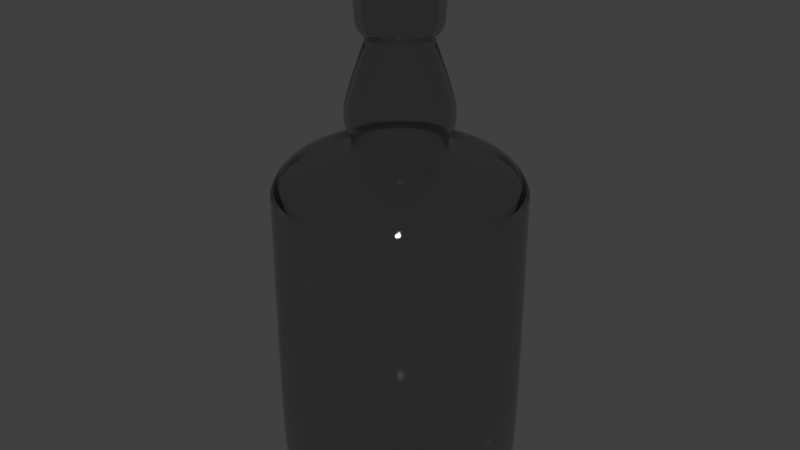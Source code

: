 # Source: Tequila_btl.blend  (saved by Blender 2.79.0; exported with 4.5.12 LTS)
import bpy
from mathutils import Matrix  # noqa: F401  (used for matrix-valued properties, if any)

bpy.ops.wm.read_factory_settings(use_empty=True)
scene = bpy.context.scene
scene.name = 'Scene'

# ---- collections
col_collection_1 = bpy.data.collections.new('Collection 1'); scene.collection.children.link(col_collection_1)

# ---- materials (node trees are filled in below, after node groups)
mat_glass___clear = bpy.data.materials.new('Glass - Clear')
mat_glass___clear.alpha_threshold = 0.0
mat_glass___clear.roughness = 0.5

# ---- material node trees
mat_glass___clear.use_nodes = True; mat_glass___clear.node_tree.nodes.clear()
_N = mat_glass___clear.node_tree.nodes; _L = mat_glass___clear.node_tree.links
n0 = _N.new('ShaderNodeOutputMaterial'); n0.name = 'Material Output'; n0.location = (300, 300)
n1 = _N.new('ShaderNodeBsdfGlass'); n1.name = 'Glass BSDF'; n1.location = (10, 300)
n1.distribution = 'BECKMANN'
n1.inputs[0].default_value = (0.8, 0.8, 0.8, 1.0)
n1.inputs[2].default_value = 1.45
_L.new(n1.outputs[0], n0.inputs[0])
n0.is_active_output = True

# ---- world
world_world = bpy.data.worlds.new('World'); scene.world = world_world
world_world.color = (0.05088, 0.05088, 0.05088)
world_world.use_sun_shadow = False
world_world.sun_shadow_jitter_overblur = 0.0
world_world.cycles.sampling_method = 'MANUAL'

# ---- meshes
me_plane_003 = bpy.data.meshes.new('Plane.003')
me_plane_003.from_pydata([(-0.09493, 0.02544, 0.01638), (-0.0863, 0.02312, 0.01092), (-0.05034, 0.01349, -5.96e-08), (-0.0978, 0.02621, 0.02581), (-0.0978, 0.02621, 0.2595), (-0.09381, 0.02514, 0.2688), (-0.08382, 0.02246, 0.2795), (-0.06418, 0.0172, 0.2871), (-0.0432, 0.01158, 0.2926), (-0.03621, 0.009703, 0.2968), (-0.03621, 0.009703, 0.3033), (-0.04187, 0.01122, 0.3143), (-0.04187, 0.01122, 0.3316), (-0.02556, 0.006848, 0.3781), (-0.02556, 0.006848, 0.3826), (-0.03021, 0.008095, 0.3862), (-0.03326, 0.008913, 0.3921), (-0.03326, 0.008913, 0.4421), (-0.03086, 0.008268, 0.4474), (-0.02636, 0.007063, 0.4524), (-0.01978, 0.005299, 0.4552), (-0.01709, 0.004578, 0.4515), (-0.01303, 0.003492, 0.4423), (-0.02411, 0.006461, 0.4423), (-0.02748, 0.007364, 0.4401), (-0.02748, 0.007364, 0.3921), (-0.02559, 0.006856, 0.3878), (-0.02213, 0.00593, 0.3851), (-0.02213, 0.00593, 0.378), (-0.03803, 0.01019, 0.3313), (-0.03803, 0.01019, 0.314), (-0.03292, 0.00882, 0.3034), (-0.03292, 0.00882, 0.2966), (-0.0423, 0.01133, 0.2908), (-0.06358, 0.01704, 0.2849), (-0.08281, 0.02219, 0.2774), (-0.09155, 0.02453, 0.2682), (-0.09545, 0.02558, 0.2594), (-0.09545, 0.02558, 0.02568), (-0.09297, 0.02491, 0.01734), (-0.08569, 0.02296, 0.01278), (-0.05008, 0.01342, 0.001873), (-0.003709, 0.0009939, 0.001873), (-0.08511, 0.04914, 0.01638), (-0.07737, 0.04467, 0.01092), (-0.04513, 0.02606, -1.192e-07), (-0.08769, 0.05063, 0.02581), (-0.08769, 0.05063, 0.2595), (-0.08411, 0.04856, 0.2688), (-0.07515, 0.04339, 0.2795), (-0.05754, 0.03322, 0.2871), (-0.03873, 0.02236, 0.2926), (-0.03247, 0.01874, 0.2968), (-0.03247, 0.01874, 0.3033), (-0.03754, 0.02167, 0.3143), (-0.03754, 0.02167, 0.3316), (-0.02291, 0.01323, 0.3781), (-0.02291, 0.01323, 0.3826), (-0.02709, 0.01564, 0.3862), (-0.02982, 0.01722, 0.3921), (-0.02982, 0.01722, 0.4421), (-0.02766, 0.01597, 0.4474), (-0.02363, 0.01364, 0.4524), (-0.01773, 0.01024, 0.4552), (-0.01532, 0.008845, 0.4515), (-0.01168, 0.006746, 0.4423), (-0.02162, 0.01248, 0.4423), (-0.02464, 0.01423, 0.4401), (-0.02464, 0.01423, 0.3921), (-0.02294, 0.01325, 0.3878), (-0.01984, 0.01146, 0.3851), (-0.01984, 0.01146, 0.378), (-0.03409, 0.01968, 0.3313), (-0.03409, 0.01968, 0.314), (-0.02951, 0.01704, 0.3034), (-0.02951, 0.01704, 0.2966), (-0.03793, 0.0219, 0.2908), (-0.057, 0.03291, 0.2849), (-0.07425, 0.04287, 0.2774), (-0.08208, 0.04739, 0.2682), (-0.08558, 0.04941, 0.2594), (-0.08558, 0.04941, 0.02568), (-0.08336, 0.04813, 0.01734), (-0.07683, 0.04436, 0.01278), (-0.0449, 0.02592, 0.001873), (-0.003326, 0.00192, 0.001873), (-0.06949, 0.06949, 0.01638), (-0.06317, 0.06317, 0.01092), (-0.03685, 0.03685, -1.788e-07), (-0.0716, 0.0716, 0.02581), (-0.0716, 0.0716, 0.2595), (-0.06867, 0.06867, 0.2688), (-0.06136, 0.06136, 0.2795), (-0.04698, 0.04698, 0.2871), (-0.03163, 0.03163, 0.2926), (-0.02651, 0.02651, 0.2968), (-0.02651, 0.02651, 0.3033), (-0.03065, 0.03065, 0.3143), (-0.03065, 0.03065, 0.3316), (-0.01871, 0.01871, 0.3781), (-0.01871, 0.01871, 0.3826), (-0.02212, 0.02212, 0.3862), (-0.02435, 0.02435, 0.3921), (-0.02435, 0.02435, 0.4421), (-0.02259, 0.02259, 0.4474), (-0.0193, 0.0193, 0.4524), (-0.01448, 0.01448, 0.4552), (-0.01251, 0.01251, 0.4515), (-0.009541, 0.009541, 0.4423), (-0.01765, 0.01765, 0.4423), (-0.02012, 0.02012, 0.4401), (-0.02012, 0.02012, 0.3921), (-0.01873, 0.01873, 0.3878), (-0.0162, 0.0162, 0.3851), (-0.0162, 0.0162, 0.378), (-0.02784, 0.02784, 0.3313), (-0.02784, 0.02784, 0.314), (-0.0241, 0.0241, 0.3034), (-0.0241, 0.0241, 0.2966), (-0.03097, 0.03097, 0.2908), (-0.04654, 0.04654, 0.2849), (-0.06062, 0.06062, 0.2774), (-0.06702, 0.06702, 0.2682), (-0.06987, 0.06987, 0.2594), (-0.06987, 0.06987, 0.02568), (-0.06806, 0.06806, 0.01734), (-0.06273, 0.06273, 0.01278), (-0.03666, 0.03666, 0.001873), (-0.002715, 0.002715, 0.001873), (-0.04914, 0.08511, 0.01638), (-0.04467, 0.07737, 0.01092), (-0.02606, 0.04513, -2.384e-07), (-0.05063, 0.08769, 0.02581), (-0.05063, 0.08769, 0.2595), (-0.04856, 0.08411, 0.2688), (-0.04339, 0.07515, 0.2795), (-0.03322, 0.05754, 0.2871), (-0.02236, 0.03873, 0.2926), (-0.01874, 0.03247, 0.2968), (-0.01874, 0.03247, 0.3033), (-0.02167, 0.03754, 0.3143), (-0.02167, 0.03754, 0.3316), (-0.01323, 0.02291, 0.3781), (-0.01323, 0.02291, 0.3826), (-0.01564, 0.02709, 0.3862), (-0.01722, 0.02982, 0.3921), (-0.01722, 0.02982, 0.4421), (-0.01597, 0.02766, 0.4474), (-0.01364, 0.02363, 0.4524), (-0.01024, 0.01773, 0.4552), (-0.008845, 0.01532, 0.4515), (-0.006746, 0.01168, 0.4423), (-0.01248, 0.02162, 0.4423), (-0.01423, 0.02464, 0.4401), (-0.01423, 0.02464, 0.3921), (-0.01325, 0.02294, 0.3878), (-0.01146, 0.01984, 0.3851), (-0.01146, 0.01984, 0.378), (-0.01968, 0.03409, 0.3313), (-0.01968, 0.03409, 0.314), (-0.01704, 0.02951, 0.3034), (-0.01704, 0.02951, 0.2966), (-0.0219, 0.03793, 0.2908), (-0.03291, 0.057, 0.2849), (-0.04287, 0.07425, 0.2774), (-0.04739, 0.08208, 0.2682), (-0.04941, 0.08558, 0.2594), (-0.04941, 0.08558, 0.02568), (-0.04813, 0.08336, 0.01734), (-0.04436, 0.07683, 0.01278), (-0.02592, 0.0449, 0.001873), (-0.00192, 0.003326, 0.001873), (-0.02544, 0.09493, 0.01638), (-0.02312, 0.0863, 0.01092), (-0.01349, 0.05034, -2.98e-07), (-0.02621, 0.0978, 0.02581), (-0.02621, 0.0978, 0.2595), (-0.02514, 0.09381, 0.2688), (-0.02246, 0.08382, 0.2795), (-0.0172, 0.06418, 0.2871), (-0.01158, 0.0432, 0.2926), (-0.009703, 0.03621, 0.2968), (-0.009703, 0.03621, 0.3033), (-0.01122, 0.04187, 0.3143), (-0.01122, 0.04187, 0.3316), (-0.006848, 0.02556, 0.3781), (-0.006848, 0.02556, 0.3826), (-0.008096, 0.03021, 0.3862), (-0.008913, 0.03326, 0.3921), (-0.008913, 0.03326, 0.4421), (-0.008268, 0.03086, 0.4474), (-0.007063, 0.02636, 0.4524), (-0.005299, 0.01978, 0.4552), (-0.004578, 0.01709, 0.4515), (-0.003492, 0.01303, 0.4423), (-0.006461, 0.02411, 0.4423), (-0.007364, 0.02748, 0.4401), (-0.007364, 0.02748, 0.3921), (-0.006856, 0.02559, 0.3878), (-0.00593, 0.02213, 0.3851), (-0.00593, 0.02213, 0.378), (-0.01019, 0.03803, 0.3313), (-0.01019, 0.03803, 0.314), (-0.00882, 0.03292, 0.3034), (-0.00882, 0.03292, 0.2966), (-0.01133, 0.0423, 0.2908), (-0.01704, 0.06358, 0.2849), (-0.02219, 0.08281, 0.2774), (-0.02453, 0.09155, 0.2682), (-0.02558, 0.09545, 0.2594), (-0.02558, 0.09545, 0.02568), (-0.02491, 0.09297, 0.01734), (-0.02296, 0.08569, 0.01278), (-0.01342, 0.05008, 0.001873), (-0.0009939, 0.003709, 0.001873), (3.725e-09, 0.09828, 0.01638), (-3.725e-09, 0.08934, 0.01092), (0.0, 0.05212, -3.576e-07), (0.0, 0.1013, 0.02581), (0.0, 0.1013, 0.2595), (-7.451e-09, 0.09712, 0.2688), (-7.451e-09, 0.08678, 0.2795), (-5.588e-09, 0.06644, 0.2871), (-8.382e-09, 0.04473, 0.2926), (-7.451e-09, 0.03749, 0.2968), (-7.451e-09, 0.03749, 0.3033), (-9.313e-09, 0.04335, 0.3143), (-9.313e-09, 0.04335, 0.3316), (-1.583e-08, 0.02646, 0.3781), (-1.583e-08, 0.02646, 0.3826), (-1.583e-08, 0.03128, 0.3862), (-1.304e-08, 0.03444, 0.3921), (-1.304e-08, 0.03444, 0.4421), (-1.863e-08, 0.03194, 0.4474), (-1.956e-08, 0.02729, 0.4524), (-1.723e-08, 0.02047, 0.4552), (-2.479e-08, 0.01769, 0.4515), (-1.909e-08, 0.01349, 0.4423), (-1.723e-08, 0.02496, 0.4423), (-2.095e-08, 0.02845, 0.4401), (-2.095e-08, 0.02845, 0.3921), (-1.63e-08, 0.02649, 0.3878), (-1.63e-08, 0.02291, 0.3851), (-1.63e-08, 0.02291, 0.378), (-9.313e-09, 0.03937, 0.3313), (-9.313e-09, 0.03937, 0.314), (-1.118e-08, 0.03408, 0.3034), (-1.118e-08, 0.03408, 0.2966), (-7.451e-09, 0.04379, 0.2908), (-7.451e-09, 0.06582, 0.2849), (-5.588e-09, 0.08573, 0.2774), (-9.313e-09, 0.09478, 0.2682), (-1.118e-08, 0.09882, 0.2594), (-1.118e-08, 0.09882, 0.02568), (-7.451e-09, 0.09625, 0.01734), (1.863e-09, 0.08872, 0.01278), (-1.863e-09, 0.05184, 0.001873), (-2.387e-09, 0.00384, 0.001873), (0.02544, 0.09493, 0.01638), (0.02312, 0.0863, 0.01092), (0.01349, 0.05034, -4.172e-07), (0.02621, 0.0978, 0.02581), (0.02621, 0.0978, 0.2595), (0.02514, 0.09381, 0.2688), (0.02246, 0.08382, 0.2795), (0.0172, 0.06418, 0.2871), (0.01158, 0.0432, 0.2926), (0.009703, 0.03621, 0.2968), (0.009703, 0.03621, 0.3033), (0.01122, 0.04187, 0.3143), (0.01122, 0.04187, 0.3316), (0.006848, 0.02556, 0.3781), (0.006848, 0.02556, 0.3826), (0.008095, 0.03021, 0.3862), (0.008913, 0.03326, 0.3921), (0.008913, 0.03326, 0.4421), (0.008268, 0.03086, 0.4474), (0.007063, 0.02636, 0.4524), (0.005299, 0.01978, 0.4552), (0.004578, 0.01709, 0.4515), (0.003492, 0.01303, 0.4423), (0.006461, 0.02411, 0.4423), (0.007364, 0.02748, 0.4401), (0.007364, 0.02748, 0.3921), (0.006856, 0.02559, 0.3878), (0.00593, 0.02213, 0.3851), (0.00593, 0.02213, 0.378), (0.01019, 0.03803, 0.3313), (0.01019, 0.03803, 0.314), (0.00882, 0.03292, 0.3034), (0.00882, 0.03292, 0.2966), (0.01133, 0.0423, 0.2908), (0.01704, 0.06358, 0.2849), (0.02219, 0.08281, 0.2774), (0.02453, 0.09155, 0.2682), (0.02558, 0.09545, 0.2594), (0.02558, 0.09545, 0.02568), (0.02491, 0.09297, 0.01734), (0.02296, 0.08569, 0.01278), (0.01342, 0.05008, 0.001873), (0.0009939, 0.003709, 0.001873), (0.04914, 0.08511, 0.01638), (0.04467, 0.07737, 0.01092), (0.02606, 0.04513, -4.768e-07), (0.05063, 0.08769, 0.02581), (0.05063, 0.08769, 0.2595), (0.04856, 0.08411, 0.2688), (0.04339, 0.07515, 0.2795), (0.03322, 0.05754, 0.2871), (0.02236, 0.03873, 0.2926), (0.01874, 0.03247, 0.2968), (0.01874, 0.03247, 0.3033), (0.02167, 0.03754, 0.3143), (0.02167, 0.03754, 0.3316), (0.01323, 0.02291, 0.3781), (0.01323, 0.02291, 0.3826), (0.01564, 0.02709, 0.3862), (0.01722, 0.02982, 0.3921), (0.01722, 0.02982, 0.4421), (0.01597, 0.02766, 0.4474), (0.01364, 0.02363, 0.4524), (0.01024, 0.01773, 0.4552), (0.008845, 0.01532, 0.4515), (0.006746, 0.01168, 0.4423), (0.01248, 0.02162, 0.4423), (0.01423, 0.02464, 0.4401), (0.01423, 0.02464, 0.3921), (0.01325, 0.02294, 0.3878), (0.01146, 0.01984, 0.3851), (0.01146, 0.01984, 0.378), (0.01968, 0.03409, 0.3313), (0.01968, 0.03409, 0.314), (0.01704, 0.02951, 0.3034), (0.01704, 0.02951, 0.2966), (0.0219, 0.03793, 0.2908), (0.03291, 0.057, 0.2849), (0.04287, 0.07425, 0.2774), (0.04739, 0.08208, 0.2682), (0.04941, 0.08558, 0.2594), (0.04941, 0.08558, 0.02568), (0.04813, 0.08336, 0.01734), (0.04436, 0.07683, 0.01278), (0.02592, 0.0449, 0.001873), (0.00192, 0.003326, 0.001873), (0.06949, 0.06949, 0.01638), (0.06317, 0.06317, 0.01092), (0.03685, 0.03685, -5.364e-07), (0.0716, 0.0716, 0.02581), (0.0716, 0.0716, 0.2595), (0.06867, 0.06867, 0.2688), (0.06136, 0.06136, 0.2795), (0.04698, 0.04698, 0.2871), (0.03163, 0.03163, 0.2926), (0.02651, 0.02651, 0.2968), (0.02651, 0.02651, 0.3033), (0.03065, 0.03065, 0.3143), (0.03065, 0.03065, 0.3316), (0.01871, 0.01871, 0.3781), (0.01871, 0.01871, 0.3826), (0.02212, 0.02212, 0.3862), (0.02435, 0.02435, 0.3921), (0.02435, 0.02435, 0.4421), (0.02259, 0.02259, 0.4474), (0.0193, 0.0193, 0.4524), (0.01448, 0.01448, 0.4552), (0.01251, 0.01251, 0.4515), (0.009541, 0.009541, 0.4423), (0.01765, 0.01765, 0.4423), (0.02012, 0.02012, 0.4401), (0.02012, 0.02012, 0.3921), (0.01873, 0.01873, 0.3878), (0.0162, 0.0162, 0.3851), (0.0162, 0.0162, 0.378), (0.02784, 0.02784, 0.3313), (0.02784, 0.02784, 0.314), (0.0241, 0.0241, 0.3034), (0.0241, 0.0241, 0.2966), (0.03097, 0.03097, 0.2908), (0.04654, 0.04654, 0.2849), (0.06062, 0.06062, 0.2773), (0.06702, 0.06702, 0.2682), (0.06987, 0.06987, 0.2594), (0.06987, 0.06987, 0.02568), (0.06806, 0.06806, 0.01734), (0.06273, 0.06273, 0.01278), (0.03666, 0.03666, 0.001873), (0.002715, 0.002715, 0.001873), (0.08511, 0.04914, 0.01638), (0.07737, 0.04467, 0.01092), (0.04513, 0.02606, -5.96e-07), (0.08769, 0.05063, 0.02581), (0.08769, 0.05063, 0.2595), (0.08411, 0.04856, 0.2688), (0.07515, 0.04339, 0.2795), (0.05754, 0.03322, 0.2871), (0.03873, 0.02236, 0.2926), (0.03247, 0.01874, 0.2968), (0.03247, 0.01874, 0.3033), (0.03754, 0.02167, 0.3143), (0.03754, 0.02167, 0.3316), (0.02291, 0.01323, 0.3781), (0.02291, 0.01323, 0.3826), (0.02709, 0.01564, 0.3862), (0.02982, 0.01722, 0.3921), (0.02982, 0.01722, 0.4421), (0.02766, 0.01597, 0.4474), (0.02363, 0.01364, 0.4524), (0.01773, 0.01024, 0.4552), (0.01532, 0.008845, 0.4515), (0.01168, 0.006746, 0.4423), (0.02162, 0.01248, 0.4423), (0.02464, 0.01423, 0.4401), (0.02464, 0.01423, 0.3921), (0.02294, 0.01325, 0.3878), (0.01984, 0.01146, 0.3851), (0.01984, 0.01146, 0.378), (0.03409, 0.01968, 0.3313), (0.03409, 0.01968, 0.314), (0.02951, 0.01704, 0.3034), (0.02951, 0.01704, 0.2966), (0.03793, 0.0219, 0.2908), (0.057, 0.03291, 0.2849), (0.07425, 0.04287, 0.2773), (0.08208, 0.04739, 0.2682), (0.08558, 0.04941, 0.2594), (0.08558, 0.04941, 0.02568), (0.08336, 0.04813, 0.01734), (0.07683, 0.04436, 0.01277), (0.0449, 0.02592, 0.001873), (0.003326, 0.00192, 0.001873), (0.09493, 0.02544, 0.01638), (0.0863, 0.02312, 0.01092), (0.05034, 0.01349, -6.557e-07), (0.0978, 0.02621, 0.02581), (0.0978, 0.02621, 0.2595), (0.09381, 0.02514, 0.2688), (0.08382, 0.02246, 0.2795), (0.06418, 0.0172, 0.2871), (0.0432, 0.01158, 0.2926), (0.03621, 0.009703, 0.2968), (0.03621, 0.009703, 0.3033), (0.04187, 0.01122, 0.3143), (0.04187, 0.01122, 0.3316), (0.02556, 0.006848, 0.3781), (0.02556, 0.006848, 0.3826), (0.03021, 0.008096, 0.3862), (0.03326, 0.008913, 0.3921), (0.03326, 0.008913, 0.4421), (0.03086, 0.008268, 0.4474), (0.02636, 0.007063, 0.4524), (0.01978, 0.005299, 0.4552), (0.01709, 0.004578, 0.4515), (0.01303, 0.003492, 0.4423), (0.02411, 0.006461, 0.4423), (0.02748, 0.007364, 0.4401), (0.02748, 0.007364, 0.3921), (0.02559, 0.006856, 0.3878), (0.02213, 0.00593, 0.3851), (0.02213, 0.00593, 0.378), (0.03803, 0.01019, 0.3313), (0.03803, 0.01019, 0.314), (0.03292, 0.00882, 0.3034), (0.03292, 0.00882, 0.2966), (0.0423, 0.01133, 0.2908), (0.06358, 0.01704, 0.2849), (0.08281, 0.02219, 0.2773), (0.09155, 0.02453, 0.2682), (0.09545, 0.02558, 0.2594), (0.09545, 0.02558, 0.02568), (0.09297, 0.02491, 0.01734), (0.08569, 0.02296, 0.01277), (0.05008, 0.01342, 0.001873), (0.003709, 0.0009939, 0.001873), (0.09828, -9.313e-09, 0.01638), (0.08934, 0.0, 0.01092), (0.05212, 2.794e-09, -7.153e-07), (0.1013, 5.588e-09, 0.02581), (0.1013, 5.588e-09, 0.2595), (0.09712, 7.451e-09, 0.2688), (0.08678, 3.725e-09, 0.2795), (0.06644, 3.725e-09, 0.2871), (0.04473, 8.382e-09, 0.2926), (0.03749, 4.657e-09, 0.2968), (0.03749, 4.657e-09, 0.3033), (0.04335, 7.451e-09, 0.3143), (0.04335, 7.451e-09, 0.3316), (0.02646, 1.583e-08, 0.3781), (0.02646, 1.583e-08, 0.3826), (0.03128, 1.49e-08, 0.3862), (0.03444, 1.024e-08, 0.3921), (0.03444, 1.024e-08, 0.4421), (0.03194, 1.863e-08, 0.4474), (0.02729, 2.142e-08, 0.4524), (0.02047, 1.63e-08, 0.4552), (0.01769, 2.436e-08, 0.4515), (0.01349, 1.886e-08, 0.4423), (0.02496, 1.537e-08, 0.4423), (0.02845, 2.002e-08, 0.4401), (0.02845, 2.002e-08, 0.3921), (0.02649, 1.35e-08, 0.3878), (0.02291, 1.444e-08, 0.3851), (0.02291, 1.444e-08, 0.378), (0.03937, 8.382e-09, 0.3313), (0.03937, 8.382e-09, 0.314), (0.03408, 1.024e-08, 0.3034), (0.03408, 1.024e-08, 0.2966), (0.04379, 7.451e-09, 0.2908), (0.06582, 3.725e-09, 0.2849), (0.08573, 5.588e-09, 0.2773), (0.09478, 9.313e-09, 0.2682), (0.09882, 1.304e-08, 0.2594), (0.09882, 1.304e-08, 0.02568), (0.09625, 3.725e-09, 0.01734), (0.08872, 1.863e-09, 0.01277), (0.05184, -9.313e-10, 0.001873), (0.00384, 2.387e-09, 0.001873), (0.09493, -0.02544, 0.01638), (0.0863, -0.02312, 0.01092), (0.05034, -0.01349, -7.749e-07), (0.0978, -0.02621, 0.02581), (0.0978, -0.02621, 0.2595), (0.09381, -0.02514, 0.2688), (0.08382, -0.02246, 0.2795), (0.06418, -0.0172, 0.2871), (0.0432, -0.01158, 0.2926), (0.03621, -0.009703, 0.2968), (0.03621, -0.009703, 0.3033), (0.04187, -0.01122, 0.3143), (0.04187, -0.01122, 0.3316), (0.02556, -0.006848, 0.3781), (0.02556, -0.006848, 0.3826), (0.03021, -0.008095, 0.3862), (0.03326, -0.008913, 0.3921), (0.03326, -0.008913, 0.4421), (0.03086, -0.008268, 0.4474), (0.02636, -0.007063, 0.4524), (0.01978, -0.005299, 0.4552), (0.01709, -0.004578, 0.4515), (0.01303, -0.003492, 0.4423), (0.02411, -0.006461, 0.4423), (0.02748, -0.007364, 0.4401), (0.02748, -0.007364, 0.3921), (0.02559, -0.006856, 0.3878), (0.02213, -0.00593, 0.3851), (0.02213, -0.00593, 0.378), (0.03803, -0.01019, 0.3313), (0.03803, -0.01019, 0.314), (0.03292, -0.00882, 0.3034), (0.03292, -0.00882, 0.2966), (0.0423, -0.01133, 0.2908), (0.06358, -0.01704, 0.2849), (0.08281, -0.02219, 0.2773), (0.09155, -0.02453, 0.2682), (0.09545, -0.02558, 0.2594), (0.09545, -0.02558, 0.02568), (0.09297, -0.02491, 0.01734), (0.08569, -0.02296, 0.01277), (0.05008, -0.01342, 0.001873), (0.003709, -0.0009939, 0.001873), (0.08511, -0.04914, 0.01638), (0.07737, -0.04467, 0.01092), (0.04513, -0.02606, -8.345e-07), (0.08769, -0.05063, 0.02581), (0.08769, -0.05063, 0.2595), (0.08411, -0.04856, 0.2688), (0.07515, -0.04339, 0.2795), (0.05754, -0.03322, 0.2871), (0.03873, -0.02236, 0.2926), (0.03247, -0.01874, 0.2968), (0.03247, -0.01874, 0.3033), (0.03754, -0.02167, 0.3143), (0.03754, -0.02167, 0.3316), (0.02291, -0.01323, 0.3781), (0.02291, -0.01323, 0.3826), (0.02709, -0.01564, 0.3862), (0.02982, -0.01722, 0.3921), (0.02982, -0.01722, 0.4421), (0.02766, -0.01597, 0.4474), (0.02363, -0.01364, 0.4524), (0.01773, -0.01024, 0.4552), (0.01532, -0.008845, 0.4515), (0.01168, -0.006746, 0.4423), (0.02162, -0.01248, 0.4423), (0.02464, -0.01423, 0.4401), (0.02464, -0.01423, 0.3921), (0.02294, -0.01325, 0.3878), (0.01984, -0.01146, 0.3851), (0.01984, -0.01146, 0.378), (0.03409, -0.01968, 0.3313), (0.03409, -0.01968, 0.314), (0.02951, -0.01704, 0.3034), (0.02951, -0.01704, 0.2966), (0.03793, -0.0219, 0.2908), (0.057, -0.03291, 0.2849), (0.07425, -0.04287, 0.2773), (0.08208, -0.04739, 0.2682), (0.08558, -0.04941, 0.2594), (0.08558, -0.04941, 0.02568), (0.08336, -0.04813, 0.01734), (0.07683, -0.04436, 0.01277), (0.0449, -0.02592, 0.001873), (0.003326, -0.00192, 0.001873), (0.06949, -0.06949, 0.01638), (0.06317, -0.06317, 0.01092), (0.03685, -0.03685, -8.941e-07), (0.0716, -0.0716, 0.02581), (0.0716, -0.0716, 0.2595), (0.06867, -0.06867, 0.2688), (0.06136, -0.06136, 0.2795), (0.04698, -0.04698, 0.2871), (0.03163, -0.03163, 0.2926), (0.02651, -0.02651, 0.2968), (0.02651, -0.02651, 0.3033), (0.03065, -0.03065, 0.3143), (0.03065, -0.03065, 0.3316), (0.01871, -0.01871, 0.3781), (0.01871, -0.01871, 0.3826), (0.02212, -0.02212, 0.3862), (0.02435, -0.02435, 0.3921), (0.02435, -0.02435, 0.4421), (0.02259, -0.02259, 0.4474), (0.0193, -0.0193, 0.4524), (0.01448, -0.01448, 0.4552), (0.01251, -0.01251, 0.4515), (0.009541, -0.009541, 0.4423), (0.01765, -0.01765, 0.4423), (0.02012, -0.02012, 0.4401), (0.02012, -0.02012, 0.3921), (0.01873, -0.01873, 0.3878), (0.0162, -0.0162, 0.3851), (0.0162, -0.0162, 0.378), (0.02784, -0.02784, 0.3313), (0.02784, -0.02784, 0.314), (0.0241, -0.0241, 0.3034), (0.0241, -0.0241, 0.2966), (0.03097, -0.03097, 0.2908), (0.04654, -0.04654, 0.2849), (0.06062, -0.06062, 0.2773), (0.06702, -0.06702, 0.2682), (0.06987, -0.06987, 0.2594), (0.06987, -0.06987, 0.02568), (0.06806, -0.06806, 0.01734), (0.06273, -0.06273, 0.01277), (0.03666, -0.03666, 0.001873), (0.002715, -0.002715, 0.001873), (0.04914, -0.08511, 0.01638), (0.04467, -0.07737, 0.01092), (0.02606, -0.04513, -9.537e-07), (0.05063, -0.08769, 0.02581), (0.05063, -0.08769, 0.2595), (0.04856, -0.08411, 0.2688), (0.04339, -0.07515, 0.2795), (0.03322, -0.05754, 0.2871), (0.02236, -0.03873, 0.2926), (0.01874, -0.03247, 0.2968), (0.01874, -0.03247, 0.3033), (0.02167, -0.03754, 0.3143), (0.02167, -0.03754, 0.3316), (0.01323, -0.02291, 0.3781), (0.01323, -0.02291, 0.3826), (0.01564, -0.02709, 0.3862), (0.01722, -0.02982, 0.3921), (0.01722, -0.02982, 0.4421), (0.01597, -0.02766, 0.4474), (0.01364, -0.02363, 0.4524), (0.01024, -0.01773, 0.4552), (0.008845, -0.01532, 0.4515), (0.006746, -0.01168, 0.4423), (0.01248, -0.02162, 0.4423), (0.01423, -0.02464, 0.4401), (0.01423, -0.02464, 0.3921), (0.01325, -0.02294, 0.3878), (0.01146, -0.01984, 0.3851), (0.01146, -0.01984, 0.378), (0.01968, -0.03409, 0.3313), (0.01968, -0.03409, 0.314), (0.01704, -0.02951, 0.3034), (0.01704, -0.02951, 0.2966), (0.0219, -0.03793, 0.2908), (0.03291, -0.057, 0.2849), (0.04287, -0.07425, 0.2773), (0.04739, -0.08208, 0.2682), (0.04941, -0.08558, 0.2594), (0.04941, -0.08558, 0.02568), (0.04813, -0.08336, 0.01734), (0.04436, -0.07683, 0.01277), (0.02592, -0.0449, 0.001872), (0.00192, -0.003326, 0.001872), (0.02544, -0.09493, 0.01638), (0.02312, -0.0863, 0.01092), (0.01349, -0.05034, -1.013e-06), (0.02621, -0.0978, 0.02581), (0.02621, -0.0978, 0.2595), (0.02514, -0.09381, 0.2688), (0.02246, -0.08382, 0.2795), (0.0172, -0.06418, 0.2871), (0.01158, -0.0432, 0.2926), (0.009703, -0.03621, 0.2968), (0.009703, -0.03621, 0.3033), (0.01122, -0.04187, 0.3143), (0.01122, -0.04187, 0.3316), (0.006848, -0.02556, 0.3781), (0.006848, -0.02556, 0.3826), (0.008096, -0.03021, 0.3862), (0.008913, -0.03326, 0.3921), (0.008913, -0.03326, 0.4421), (0.008268, -0.03086, 0.4474), (0.007063, -0.02636, 0.4524), (0.005299, -0.01978, 0.4552), (0.004578, -0.01709, 0.4515), (0.003492, -0.01303, 0.4423), (0.006461, -0.02411, 0.4423), (0.007364, -0.02748, 0.4401), (0.007364, -0.02748, 0.3921), (0.006856, -0.02559, 0.3878), (0.00593, -0.02213, 0.3851), (0.00593, -0.02213, 0.378), (0.01019, -0.03803, 0.3313), (0.01019, -0.03803, 0.314), (0.00882, -0.03292, 0.3034), (0.00882, -0.03292, 0.2966), (0.01133, -0.0423, 0.2908), (0.01704, -0.06358, 0.2849), (0.02219, -0.08281, 0.2773), (0.02453, -0.09155, 0.2682), (0.02558, -0.09545, 0.2594), (0.02558, -0.09545, 0.02568), (0.02491, -0.09297, 0.01734), (0.02296, -0.08569, 0.01277), (0.01342, -0.05008, 0.001872), (0.0009939, -0.003709, 0.001872), (-1.676e-08, -0.09828, 0.01638), (0.0, -0.08934, 0.01092), (3.725e-09, -0.05212, -1.073e-06), (5.588e-09, -0.1013, 0.02581), (5.588e-09, -0.1013, 0.2595), (7.451e-09, -0.09712, 0.2688), (3.725e-09, -0.08678, 0.2795), (3.725e-09, -0.06644, 0.2871), (4.657e-09, -0.04473, 0.2926), (4.657e-09, -0.03749, 0.2968), (4.657e-09, -0.03749, 0.3033), (3.725e-09, -0.04335, 0.3143), (3.725e-09, -0.04335, 0.3316), (1.583e-08, -0.02646, 0.3781), (1.583e-08, -0.02646, 0.3826), (1.211e-08, -0.03128, 0.3862), (7.451e-09, -0.03444, 0.3921), (7.451e-09, -0.03444, 0.4421), (1.863e-08, -0.03194, 0.4474), (2.142e-08, -0.02729, 0.4524), (1.63e-08, -0.02047, 0.4552), (2.405e-08, -0.01769, 0.4515), (1.816e-08, -0.01349, 0.4423), (1.49e-08, -0.02496, 0.4423), (1.816e-08, -0.02845, 0.4401), (1.816e-08, -0.02845, 0.3921), (1.211e-08, -0.02649, 0.3878), (1.164e-08, -0.02291, 0.3851), (1.164e-08, -0.02291, 0.378), (7.451e-09, -0.03937, 0.3313), (7.451e-09, -0.03937, 0.314), (1.304e-08, -0.03408, 0.3034), (1.304e-08, -0.03408, 0.2966), (7.451e-09, -0.04379, 0.2908), (-1.863e-09, -0.06582, 0.2849), (5.588e-09, -0.08573, 0.2773), (9.313e-09, -0.09478, 0.2682), (9.313e-09, -0.09882, 0.2594), (9.313e-09, -0.09882, 0.02568), (3.725e-09, -0.09625, 0.01734), (0.0, -0.08872, 0.01277), (-9.313e-10, -0.05184, 0.001872), (2.387e-09, -0.00384, 0.001872), (-0.02544, -0.09493, 0.01638), (-0.02312, -0.0863, 0.01092), (-0.01349, -0.05034, -1.132e-06), (-0.02621, -0.0978, 0.02581), (-0.02621, -0.0978, 0.2595), (-0.02514, -0.09381, 0.2688), (-0.02246, -0.08382, 0.2795), (-0.0172, -0.06418, 0.2871), (-0.01158, -0.0432, 0.2926), (-0.009703, -0.03621, 0.2968), (-0.009703, -0.03621, 0.3033), (-0.01122, -0.04187, 0.3143), (-0.01122, -0.04187, 0.3316), (-0.006848, -0.02556, 0.3781), (-0.006848, -0.02556, 0.3826), (-0.008095, -0.03021, 0.3862), (-0.008913, -0.03326, 0.3921), (-0.008913, -0.03326, 0.4421), (-0.008268, -0.03086, 0.4474), (-0.007063, -0.02636, 0.4524), (-0.005299, -0.01978, 0.4552), (-0.004578, -0.01709, 0.4515), (-0.003492, -0.01303, 0.4423), (-0.006461, -0.02411, 0.4423), (-0.007364, -0.02748, 0.4401), (-0.007364, -0.02748, 0.3921), (-0.006856, -0.02559, 0.3878), (-0.00593, -0.02213, 0.3851), (-0.00593, -0.02213, 0.378), (-0.01019, -0.03803, 0.3313), (-0.01019, -0.03803, 0.314), (-0.00882, -0.03292, 0.3034), (-0.00882, -0.03292, 0.2966), (-0.01133, -0.0423, 0.2908), (-0.01704, -0.06358, 0.2849), (-0.02219, -0.08281, 0.2773), (-0.02453, -0.09155, 0.2682), (-0.02558, -0.09545, 0.2594), (-0.02558, -0.09545, 0.02568), (-0.02491, -0.09297, 0.01734), (-0.02296, -0.08569, 0.01277), (-0.01342, -0.05008, 0.001872), (-0.0009939, -0.003709, 0.001872), (-0.04914, -0.08511, 0.01638), (-0.04467, -0.07737, 0.01092), (-0.02606, -0.04513, -1.192e-06), (-0.05063, -0.08769, 0.02581), (-0.05063, -0.08769, 0.2595), (-0.04856, -0.08411, 0.2688), (-0.04339, -0.07515, 0.2795), (-0.03322, -0.05754, 0.2871), (-0.02236, -0.03873, 0.2926), (-0.01874, -0.03247, 0.2968), (-0.01874, -0.03247, 0.3033), (-0.02167, -0.03754, 0.3143), (-0.02167, -0.03754, 0.3316), (-0.01323, -0.02291, 0.3781), (-0.01323, -0.02291, 0.3826), (-0.01564, -0.02709, 0.3862), (-0.01722, -0.02982, 0.3921), (-0.01722, -0.02982, 0.4421), (-0.01597, -0.02766, 0.4474), (-0.01364, -0.02363, 0.4524), (-0.01024, -0.01773, 0.4552), (-0.008845, -0.01532, 0.4515), (-0.006746, -0.01168, 0.4423), (-0.01248, -0.02162, 0.4423), (-0.01423, -0.02464, 0.4401), (-0.01423, -0.02464, 0.3921), (-0.01325, -0.02294, 0.3878), (-0.01146, -0.01984, 0.3851), (-0.01146, -0.01984, 0.378), (-0.01968, -0.03409, 0.3313), (-0.01968, -0.03409, 0.314), (-0.01704, -0.02951, 0.3034), (-0.01704, -0.02951, 0.2966), (-0.0219, -0.03793, 0.2908), (-0.03291, -0.057, 0.2849), (-0.04287, -0.07425, 0.2773), (-0.04739, -0.08208, 0.2682), (-0.04941, -0.08558, 0.2594), (-0.04941, -0.08558, 0.02568), (-0.04813, -0.08336, 0.01734), (-0.04436, -0.07683, 0.01277), (-0.02592, -0.0449, 0.001872), (-0.00192, -0.003326, 0.001872), (-0.06949, -0.06949, 0.01638), (-0.06317, -0.06317, 0.01092), (-0.03685, -0.03685, -1.252e-06), (-0.0716, -0.0716, 0.02581), (-0.0716, -0.0716, 0.2595), (-0.06867, -0.06867, 0.2688), (-0.06136, -0.06136, 0.2795), (-0.04698, -0.04698, 0.2871), (-0.03163, -0.03163, 0.2926), (-0.02651, -0.02651, 0.2968), (-0.02651, -0.02651, 0.3033), (-0.03065, -0.03065, 0.3143), (-0.03065, -0.03065, 0.3316), (-0.01871, -0.01871, 0.3781), (-0.01871, -0.01871, 0.3826), (-0.02212, -0.02212, 0.3862), (-0.02435, -0.02435, 0.3921), (-0.02435, -0.02435, 0.4421), (-0.02259, -0.02259, 0.4474), (-0.0193, -0.0193, 0.4524), (-0.01448, -0.01448, 0.4552), (-0.01251, -0.01251, 0.4515), (-0.009541, -0.009541, 0.4423), (-0.01765, -0.01765, 0.4423), (-0.02012, -0.02012, 0.4401), (-0.02012, -0.02012, 0.3921), (-0.01873, -0.01873, 0.3878), (-0.0162, -0.0162, 0.3851), (-0.0162, -0.0162, 0.378), (-0.02784, -0.02784, 0.3313), (-0.02784, -0.02784, 0.314), (-0.0241, -0.0241, 0.3034), (-0.0241, -0.0241, 0.2966), (-0.03097, -0.03097, 0.2908), (-0.04654, -0.04654, 0.2849), (-0.06062, -0.06062, 0.2773), (-0.06702, -0.06702, 0.2682), (-0.06987, -0.06987, 0.2594), (-0.06987, -0.06987, 0.02568), (-0.06806, -0.06806, 0.01734), (-0.06273, -0.06273, 0.01277), (-0.03666, -0.03666, 0.001872), (-0.002715, -0.002715, 0.001872), (-0.08511, -0.04914, 0.01638), (-0.07737, -0.04467, 0.01092), (-0.04513, -0.02606, -1.311e-06), (-0.08769, -0.05063, 0.02581), (-0.08769, -0.05063, 0.2595), (-0.08411, -0.04856, 0.2688), (-0.07515, -0.04339, 0.2795), (-0.05754, -0.03322, 0.2871), (-0.03873, -0.02236, 0.2926), (-0.03247, -0.01874, 0.2968), (-0.03247, -0.01874, 0.3033), (-0.03754, -0.02167, 0.3143), (-0.03754, -0.02167, 0.3316), (-0.02291, -0.01323, 0.3781), (-0.02291, -0.01323, 0.3826), (-0.02709, -0.01564, 0.3862), (-0.02982, -0.01722, 0.3921), (-0.02982, -0.01722, 0.4421), (-0.02766, -0.01597, 0.4474), (-0.02363, -0.01364, 0.4524), (-0.01773, -0.01024, 0.4552), (-0.01532, -0.008845, 0.4515), (-0.01168, -0.006746, 0.4423), (-0.02162, -0.01248, 0.4423), (-0.02464, -0.01423, 0.4401), (-0.02464, -0.01423, 0.3921), (-0.02294, -0.01325, 0.3878), (-0.01984, -0.01146, 0.3851), (-0.01984, -0.01146, 0.378), (-0.03409, -0.01968, 0.3313), (-0.03409, -0.01968, 0.314), (-0.02951, -0.01704, 0.3034), (-0.02951, -0.01704, 0.2966), (-0.03793, -0.0219, 0.2908), (-0.057, -0.03291, 0.2849), (-0.07425, -0.04287, 0.2773), (-0.08208, -0.04739, 0.2682), (-0.08558, -0.04941, 0.2594), (-0.08558, -0.04941, 0.02568), (-0.08336, -0.04813, 0.01734), (-0.07683, -0.04436, 0.01277), (-0.0449, -0.02592, 0.001872), (-0.003326, -0.00192, 0.001872), (-0.09493, -0.02544, 0.01638), (-0.0863, -0.02312, 0.01092), (-0.05034, -0.01349, -1.371e-06), (-0.0978, -0.02621, 0.02581), (-0.0978, -0.02621, 0.2595), (-0.09381, -0.02514, 0.2688), (-0.08382, -0.02246, 0.2795), (-0.06418, -0.0172, 0.2871), (-0.0432, -0.01158, 0.2926), (-0.03621, -0.009703, 0.2968), (-0.03621, -0.009703, 0.3033), (-0.04187, -0.01122, 0.3143), (-0.04187, -0.01122, 0.3316), (-0.02556, -0.006848, 0.3781), (-0.02556, -0.006848, 0.3826), (-0.03021, -0.008096, 0.3862), (-0.03326, -0.008913, 0.3921), (-0.03326, -0.008913, 0.4421), (-0.03086, -0.008268, 0.4474), (-0.02636, -0.007063, 0.4524), (-0.01978, -0.005299, 0.4552), (-0.01709, -0.004578, 0.4515), (-0.01303, -0.003492, 0.4423), (-0.02411, -0.006461, 0.4423), (-0.02748, -0.007364, 0.4401), (-0.02748, -0.007364, 0.3921), (-0.02559, -0.006856, 0.3878), (-0.02213, -0.00593, 0.3851), (-0.02213, -0.00593, 0.378), (-0.03803, -0.01019, 0.3313), (-0.03803, -0.01019, 0.314), (-0.03292, -0.00882, 0.3034), (-0.03292, -0.00882, 0.2966), (-0.0423, -0.01133, 0.2908), (-0.06358, -0.01704, 0.2849), (-0.08281, -0.02219, 0.2773), (-0.09155, -0.02453, 0.2682), (-0.09545, -0.02558, 0.2594), (-0.09545, -0.02558, 0.02568), (-0.09297, -0.02491, 0.01734), (-0.08569, -0.02296, 0.01277), (-0.05008, -0.01342, 0.001872), (-0.003709, -0.0009939, 0.001872), (0.0, 0.0, -1.431e-06), (-0.09828, 1.49e-08, 0.01638), (-0.08934, 3.725e-09, 0.01092), (-0.05212, -3.725e-09, -1.431e-06), (-0.1013, -9.313e-09, 0.02581), (-0.1013, -9.313e-09, 0.2595), (-0.09712, -7.451e-09, 0.2688), (-0.08678, 3.725e-09, 0.2795), (-0.06644, -3.725e-09, 0.2871), (-0.04473, -1.863e-09, 0.2926), (-0.03749, -4.657e-09, 0.2968), (-0.03749, -4.657e-09, 0.3033), (-0.04335, -3.725e-09, 0.3143), (-0.04335, -3.725e-09, 0.3316), (-0.02646, -1.583e-08, 0.3781), (-0.02646, -1.583e-08, 0.3826), (-0.03128, -1.304e-08, 0.3862), (-0.03444, -6.519e-09, 0.3921), (-0.03444, -6.519e-09, 0.4421), (-0.03194, -1.863e-08, 0.4474), (-0.02729, -2.142e-08, 0.4524), (-0.02047, -1.63e-08, 0.4552), (-0.01769, -2.417e-08, 0.4515), (-0.01349, -1.816e-08, 0.4423), (-0.02496, -1.304e-08, 0.4423), (-0.02845, -1.816e-08, 0.4401), (-0.02845, -1.816e-08, 0.3921), (-0.02649, -9.313e-09, 0.3878), (-0.02291, -8.382e-09, 0.3851), (-0.02291, -8.382e-09, 0.378), (-0.03937, -8.382e-09, 0.3313), (-0.03937, -8.382e-09, 0.314), (-0.03408, -1.211e-08, 0.3034), (-0.03408, -1.211e-08, 0.2966), (-0.04379, -7.451e-09, 0.2908), (-0.06582, 9.313e-09, 0.2849), (-0.08573, -5.588e-09, 0.2773), (-0.09478, -9.313e-09, 0.2682), (-0.09882, 0.0, 0.2594), (-0.09882, 0.0, 0.02568), (-0.09625, -3.725e-09, 0.01734), (-0.08872, 9.313e-09, 0.01277), (-0.05184, 9.313e-10, 0.001872), (-0.00384, -2.387e-09, 0.001872), (-0.0001536, -2.328e-10, 0.001873), (-0.0978, 0.02621, 0.2579), (-0.08769, 0.05063, 0.2579), (-0.0716, 0.0716, 0.2579), (-0.05063, 0.08769, 0.2579), (-0.02621, 0.0978, 0.2579), (0.0, 0.1013, 0.2579), (0.02621, 0.0978, 0.2579), (0.05063, 0.08769, 0.2579), (0.0716, 0.0716, 0.2579), (0.08769, 0.05063, 0.2579), (0.0978, 0.02621, 0.2579), (0.1013, 5.588e-09, 0.2579), (0.0978, -0.02621, 0.2579), (0.08769, -0.05063, 0.2579), (0.0716, -0.0716, 0.2579), (0.05063, -0.08769, 0.2579), (0.02621, -0.0978, 0.2579), (5.588e-09, -0.1013, 0.2579), (-0.02621, -0.0978, 0.2579), (-0.05063, -0.08769, 0.2579), (-0.0716, -0.0716, 0.2579), (-0.08769, -0.05063, 0.2579), (-0.0978, -0.02621, 0.2579), (-0.1013, -9.313e-09, 0.2579), (-0.09708, 0.02601, 0.2612), (-0.08704, 0.05025, 0.2612), (-0.07107, 0.07107, 0.2612), (-0.05025, 0.08704, 0.2612), (-0.02601, 0.09708, 0.2612), (-1.355e-09, 0.1005, 0.2612), (0.02601, 0.09708, 0.2612), (0.05025, 0.08704, 0.2612), (0.07107, 0.07107, 0.2612), (0.08704, 0.05025, 0.2612), (0.09708, 0.02601, 0.2612), (0.1005, 5.927e-09, 0.2612), (0.09708, -0.02601, 0.2612), (0.08704, -0.05025, 0.2612), (0.07107, -0.07107, 0.2612), (0.05025, -0.08704, 0.2612), (0.02601, -0.09708, 0.2612), (5.927e-09, -0.1005, 0.2612), (-0.02601, -0.09708, 0.2612), (-0.05025, -0.08704, 0.2612), (-0.07107, -0.07107, 0.2612), (-0.08704, -0.05025, 0.2612), (-0.09708, -0.02601, 0.2612), (-0.1005, -8.975e-09, 0.2612), (-0.02589, 0.006938, 0.3771), (-0.02321, 0.0134, 0.3771), (-0.01895, 0.01895, 0.3771), (-0.0134, 0.02321, 0.3771), (-0.006938, 0.02589, 0.3771), (-1.57e-08, 0.02681, 0.3771), (0.006938, 0.02589, 0.3771), (0.0134, 0.02321, 0.3771), (0.01895, 0.01895, 0.3771), (0.02321, 0.0134, 0.3771), (0.02589, 0.006938, 0.3771), (0.02681, 1.566e-08, 0.3771), (0.02589, -0.006938, 0.3771), (0.02321, -0.0134, 0.3771), (0.01895, -0.01895, 0.3771), (0.0134, -0.02321, 0.3771), (0.006938, -0.02589, 0.3771), (1.558e-08, -0.02681, 0.3771), (-0.006938, -0.02589, 0.3771), (-0.0134, -0.02321, 0.3771), (-0.01895, -0.01895, 0.3771), (-0.02321, -0.0134, 0.3771), (-0.02589, -0.006938, 0.3771), (-0.02681, -1.558e-08, 0.3771), (-0.02556, 0.006848, 0.3791), (-0.02291, 0.01323, 0.3791), (-0.01871, 0.01871, 0.3791), (-0.01323, 0.02291, 0.3791), (-0.006848, 0.02556, 0.3791), (-1.583e-08, 0.02646, 0.3791), (0.006848, 0.02556, 0.3791), (0.01323, 0.02291, 0.3791), (0.01871, 0.01871, 0.3791), (0.02291, 0.01323, 0.3791), (0.02556, 0.006848, 0.3791), (0.02646, 1.583e-08, 0.3791), (0.02556, -0.006848, 0.3791), (0.02291, -0.01323, 0.3791), (0.01871, -0.01871, 0.3791), (0.01323, -0.02291, 0.3791), (0.006848, -0.02556, 0.3791), (1.583e-08, -0.02646, 0.3791), (-0.006848, -0.02556, 0.3791), (-0.01323, -0.02291, 0.3791), (-0.01871, -0.01871, 0.3791), (-0.02291, -0.01323, 0.3791), (-0.02556, -0.006848, 0.3791), (-0.02646, -1.583e-08, 0.3791), (-0.01946, 0.005213, 0.4548), (-0.01744, 0.01007, 0.4548), (-0.01424, 0.01424, 0.4548), (-0.01007, 0.01744, 0.4548), (-0.005213, 0.01946, 0.4548), (-1.813e-08, 0.02014, 0.4548), (0.005213, 0.01946, 0.4548), (0.01007, 0.01744, 0.4548), (0.01424, 0.01424, 0.4548), (0.01744, 0.01007, 0.4548), (0.01946, 0.005213, 0.4548), (0.02014, 1.726e-08, 0.4548), (0.01946, -0.005213, 0.4548), (0.01744, -0.01007, 0.4548), (0.01424, -0.01424, 0.4548), (0.01007, -0.01744, 0.4548), (0.005213, -0.01946, 0.4548), (1.722e-08, -0.02014, 0.4548), (-0.005213, -0.01946, 0.4548), (-0.01007, -0.01744, 0.4548), (-0.01424, -0.01424, 0.4548), (-0.01744, -0.01007, 0.4548), (-0.01946, -0.005213, 0.4548), (-0.02014, -1.724e-08, 0.4548), (-0.02058, 0.005514, 0.4549), (-0.01845, 0.01065, 0.4549), (-0.01507, 0.01507, 0.4549), (-0.01065, 0.01845, 0.4549), (-0.005514, 0.02058, 0.4549), (-1.751e-08, 0.02131, 0.4549), (0.005514, 0.02058, 0.4549), (0.01065, 0.01845, 0.4549), (0.01507, 0.01507, 0.4549), (0.01845, 0.01065, 0.4549), (0.02058, 0.005514, 0.4549), (0.02131, 1.692e-08, 0.4549), (0.02058, -0.005514, 0.4549), (0.01845, -0.01065, 0.4549), (0.01507, -0.01507, 0.4549), (0.01065, -0.01845, 0.4549), (0.005514, -0.02058, 0.4549), (1.692e-08, -0.02131, 0.4549), (-0.005514, -0.02058, 0.4549), (-0.01065, -0.01845, 0.4549), (-0.01507, -0.01507, 0.4549), (-0.01845, -0.01065, 0.4549), (-0.02058, -0.005514, 0.4549), (-0.02131, -1.692e-08, 0.4549)], [], [(1029, 1030, 40, 39), (1057, 994, 4, 1034), (1016, 1017, 27, 26), (1129, 1004, 14, 1106), (1030, 1031, 41, 40), (990, 993, 3, 0), (1017, 1018, 28, 27), (1004, 1005, 15, 14), (1031, 1032, 42, 41), (991, 990, 0, 1), (1018, 1019, 29, 28), (1005, 1006, 16, 15), (992, 991, 1, 2), (1019, 1020, 30, 29), (1006, 1007, 17, 16), (989, 992, 2), (1020, 1021, 31, 30), (1007, 1008, 18, 17), (1081, 995, 5, 1058), (1021, 1022, 32, 31), (1008, 1009, 19, 18), (995, 996, 6, 5), (1022, 1023, 33, 32), (1177, 1010, 20, 1154), (996, 997, 7, 6), (1023, 1024, 34, 33), (1153, 1011, 21, 1130), (997, 998, 8, 7), (1024, 1025, 35, 34), (1011, 1012, 22, 21), (998, 999, 9, 8), (1025, 1026, 36, 35), (1012, 1013, 23, 22), (999, 1000, 10, 9), (1026, 1027, 37, 36), (1013, 1014, 24, 23), (1000, 1001, 11, 10), (1027, 1028, 38, 37), (1014, 1015, 25, 24), (1001, 1002, 12, 11), (1028, 1029, 39, 38), (1015, 1016, 26, 25), (1105, 1003, 13, 1082), (23, 24, 67, 66), (10, 11, 54, 53), (37, 38, 81, 80), (24, 25, 68, 67), (11, 12, 55, 54), (38, 39, 82, 81), (25, 26, 69, 68), (1082, 13, 56, 1083), (39, 40, 83, 82), (1034, 4, 47, 1035), (26, 27, 70, 69), (1106, 14, 57, 1107), (40, 41, 84, 83), (0, 3, 46, 43), (27, 28, 71, 70), (14, 15, 58, 57), (41, 42, 85, 84), (1, 0, 43, 44), (28, 29, 72, 71), (15, 16, 59, 58), (2, 1, 44, 45), (29, 30, 73, 72), (16, 17, 60, 59), (989, 2, 45), (30, 31, 74, 73), (17, 18, 61, 60), (1058, 5, 48, 1059), (31, 32, 75, 74), (18, 19, 62, 61), (5, 6, 49, 48), (32, 33, 76, 75), (1154, 20, 63, 1155), (6, 7, 50, 49), (33, 34, 77, 76), (1130, 21, 64, 1131), (7, 8, 51, 50), (34, 35, 78, 77), (21, 22, 65, 64), (8, 9, 52, 51), (35, 36, 79, 78), (22, 23, 66, 65), (9, 10, 53, 52), (36, 37, 80, 79), (989, 45, 88), (73, 74, 117, 116), (60, 61, 104, 103), (1059, 48, 91, 1060), (74, 75, 118, 117), (61, 62, 105, 104), (48, 49, 92, 91), (75, 76, 119, 118), (1155, 63, 106, 1156), (49, 50, 93, 92), (76, 77, 120, 119), (1131, 64, 107, 1132), (50, 51, 94, 93), (77, 78, 121, 120), (64, 65, 108, 107), (51, 52, 95, 94), (78, 79, 122, 121), (65, 66, 109, 108), (52, 53, 96, 95), (79, 80, 123, 122), (66, 67, 110, 109), (53, 54, 97, 96), (80, 81, 124, 123), (67, 68, 111, 110), (54, 55, 98, 97), (81, 82, 125, 124), (68, 69, 112, 111), (1083, 56, 99, 1084), (82, 83, 126, 125), (1035, 47, 90, 1036), (69, 70, 113, 112), (1107, 57, 100, 1108), (83, 84, 127, 126), (43, 46, 89, 86), (70, 71, 114, 113), (57, 58, 101, 100), (84, 85, 128, 127), (44, 43, 86, 87), (71, 72, 115, 114), (58, 59, 102, 101), (45, 44, 87, 88), (72, 73, 116, 115), (59, 60, 103, 102), (109, 110, 153, 152), (96, 97, 140, 139), (123, 124, 167, 166), (110, 111, 154, 153), (97, 98, 141, 140), (124, 125, 168, 167), (111, 112, 155, 154), (1084, 99, 142, 1085), (125, 126, 169, 168), (1036, 90, 133, 1037), (112, 113, 156, 155), (1108, 100, 143, 1109), (126, 127, 170, 169), (86, 89, 132, 129), (113, 114, 157, 156), (100, 101, 144, 143), (127, 128, 171, 170), (87, 86, 129, 130), (114, 115, 158, 157), (101, 102, 145, 144), (88, 87, 130, 131), (115, 116, 159, 158), (102, 103, 146, 145), (989, 88, 131), (116, 117, 160, 159), (103, 104, 147, 146), (1060, 91, 134, 1061), (117, 118, 161, 160), (104, 105, 148, 147), (91, 92, 135, 134), (118, 119, 162, 161), (1156, 106, 149, 1157), (92, 93, 136, 135), (119, 120, 163, 162), (1132, 107, 150, 1133), (93, 94, 137, 136), (120, 121, 164, 163), (107, 108, 151, 150), (94, 95, 138, 137), (121, 122, 165, 164), (108, 109, 152, 151), (95, 96, 139, 138), (122, 123, 166, 165), (989, 131, 174), (159, 160, 203, 202), (146, 147, 190, 189), (1061, 134, 177, 1062), (160, 161, 204, 203), (147, 148, 191, 190), (134, 135, 178, 177), (161, 162, 205, 204), (1157, 149, 192, 1158), (135, 136, 179, 178), (162, 163, 206, 205), (1133, 150, 193, 1134), (136, 137, 180, 179), (163, 164, 207, 206), (150, 151, 194, 193), (137, 138, 181, 180), (164, 165, 208, 207), (151, 152, 195, 194), (138, 139, 182, 181), (165, 166, 209, 208), (152, 153, 196, 195), (139, 140, 183, 182), (166, 167, 210, 209), (153, 154, 197, 196), (140, 141, 184, 183), (167, 168, 211, 210), (154, 155, 198, 197), (1085, 142, 185, 1086), (168, 169, 212, 211), (1037, 133, 176, 1038), (155, 156, 199, 198), (1109, 143, 186, 1110), (169, 170, 213, 212), (129, 132, 175, 172), (156, 157, 200, 199), (143, 144, 187, 186), (170, 171, 214, 213), (130, 129, 172, 173), (157, 158, 201, 200), (144, 145, 188, 187), (131, 130, 173, 174), (158, 159, 202, 201), (145, 146, 189, 188), (182, 183, 226, 225), (209, 210, 253, 252), (196, 197, 240, 239), (183, 184, 227, 226), (210, 211, 254, 253), (197, 198, 241, 240), (1086, 185, 228, 1087), (211, 212, 255, 254), (1038, 176, 219, 1039), (198, 199, 242, 241), (1110, 186, 229, 1111), (212, 213, 256, 255), (172, 175, 218, 215), (199, 200, 243, 242), (186, 187, 230, 229), (213, 214, 257, 256), (173, 172, 215, 216), (200, 201, 244, 243), (187, 188, 231, 230), (174, 173, 216, 217), (201, 202, 245, 244), (188, 189, 232, 231), (989, 174, 217), (202, 203, 246, 245), (189, 190, 233, 232), (1062, 177, 220, 1063), (203, 204, 247, 246), (190, 191, 234, 233), (177, 178, 221, 220), (204, 205, 248, 247), (1158, 192, 235, 1159), (178, 179, 222, 221), (205, 206, 249, 248), (1134, 193, 236, 1135), (179, 180, 223, 222), (206, 207, 250, 249), (193, 194, 237, 236), (180, 181, 224, 223), (207, 208, 251, 250), (194, 195, 238, 237), (181, 182, 225, 224), (208, 209, 252, 251), (195, 196, 239, 238), (245, 246, 289, 288), (232, 233, 276, 275), (1063, 220, 263, 1064), (246, 247, 290, 289), (233, 234, 277, 276), (220, 221, 264, 263), (247, 248, 291, 290), (1159, 235, 278, 1160), (221, 222, 265, 264), (248, 249, 292, 291), (1135, 236, 279, 1136), (222, 223, 266, 265), (249, 250, 293, 292), (236, 237, 280, 279), (223, 224, 267, 266), (250, 251, 294, 293), (237, 238, 281, 280), (224, 225, 268, 267), (251, 252, 295, 294), (238, 239, 282, 281), (225, 226, 269, 268), (252, 253, 296, 295), (239, 240, 283, 282), (226, 227, 270, 269), (253, 254, 297, 296), (240, 241, 284, 283), (1087, 228, 271, 1088), (254, 255, 298, 297), (1039, 219, 262, 1040), (241, 242, 285, 284), (1111, 229, 272, 1112), (255, 256, 299, 298), (215, 218, 261, 258), (242, 243, 286, 285), (229, 230, 273, 272), (256, 257, 300, 299), (216, 215, 258, 259), (243, 244, 287, 286), (230, 231, 274, 273), (217, 216, 259, 260), (244, 245, 288, 287), (231, 232, 275, 274), (989, 217, 260), (268, 269, 312, 311), (295, 296, 339, 338), (282, 283, 326, 325), (269, 270, 313, 312), (296, 297, 340, 339), (283, 284, 327, 326), (1088, 271, 314, 1089), (297, 298, 341, 340), (1040, 262, 305, 1041), (284, 285, 328, 327), (1112, 272, 315, 1113), (298, 299, 342, 341), (258, 261, 304, 301), (285, 286, 329, 328), (272, 273, 316, 315), (299, 300, 343, 342), (259, 258, 301, 302), (286, 287, 330, 329), (273, 274, 317, 316), (260, 259, 302, 303), (287, 288, 331, 330), (274, 275, 318, 317), (989, 260, 303), (288, 289, 332, 331), (275, 276, 319, 318), (1064, 263, 306, 1065), (289, 290, 333, 332), (276, 277, 320, 319), (263, 264, 307, 306), (290, 291, 334, 333), (1160, 278, 321, 1161), (264, 265, 308, 307), (291, 292, 335, 334), (1136, 279, 322, 1137), (265, 266, 309, 308), (292, 293, 336, 335), (279, 280, 323, 322), (266, 267, 310, 309), (293, 294, 337, 336), (280, 281, 324, 323), (267, 268, 311, 310), (294, 295, 338, 337), (281, 282, 325, 324), (318, 319, 362, 361), (1065, 306, 349, 1066), (332, 333, 376, 375), (319, 320, 363, 362), (306, 307, 350, 349), (333, 334, 377, 376), (1161, 321, 364, 1162), (307, 308, 351, 350), (334, 335, 378, 377), (1137, 322, 365, 1138), (308, 309, 352, 351), (335, 336, 379, 378), (322, 323, 366, 365), (309, 310, 353, 352), (336, 337, 380, 379), (323, 324, 367, 366), (310, 311, 354, 353), (337, 338, 381, 380), (324, 325, 368, 367), (311, 312, 355, 354), (338, 339, 382, 381), (325, 326, 369, 368), (312, 313, 356, 355), (339, 340, 383, 382), (326, 327, 370, 369), (1089, 314, 357, 1090), (340, 341, 384, 383), (1041, 305, 348, 1042), (327, 328, 371, 370), (1113, 315, 358, 1114), (341, 342, 385, 384), (301, 304, 347, 344), (328, 329, 372, 371), (315, 316, 359, 358), (342, 343, 386, 385), (302, 301, 344, 345), (329, 330, 373, 372), (316, 317, 360, 359), (303, 302, 345, 346), (330, 331, 374, 373), (317, 318, 361, 360), (989, 303, 346), (331, 332, 375, 374), (381, 382, 425, 424), (368, 369, 412, 411), (355, 356, 399, 398), (382, 383, 426, 425), (369, 370, 413, 412), (1090, 357, 400, 1091), (383, 384, 427, 426), (1042, 348, 391, 1043), (370, 371, 414, 413), (1114, 358, 401, 1115), (384, 385, 428, 427), (344, 347, 390, 387), (371, 372, 415, 414), (358, 359, 402, 401), (385, 386, 429, 428), (345, 344, 387, 388), (372, 373, 416, 415), (359, 360, 403, 402), (346, 345, 388, 389), (373, 374, 417, 416), (360, 361, 404, 403), (989, 346, 389), (374, 375, 418, 417), (361, 362, 405, 404), (1066, 349, 392, 1067), (375, 376, 419, 418), (362, 363, 406, 405), (349, 350, 393, 392), (376, 377, 420, 419), (1162, 364, 407, 1163), (350, 351, 394, 393), (377, 378, 421, 420), (1138, 365, 408, 1139), (351, 352, 395, 394), (378, 379, 422, 421), (365, 366, 409, 408), (352, 353, 396, 395), (379, 380, 423, 422), (366, 367, 410, 409), (353, 354, 397, 396), (380, 381, 424, 423), (367, 368, 411, 410), (354, 355, 398, 397), (404, 405, 448, 447), (1067, 392, 435, 1068), (418, 419, 462, 461), (405, 406, 449, 448), (392, 393, 436, 435), (419, 420, 463, 462), (1163, 407, 450, 1164), (393, 394, 437, 436), (420, 421, 464, 463), (1139, 408, 451, 1140), (394, 395, 438, 437), (421, 422, 465, 464), (408, 409, 452, 451), (395, 396, 439, 438), (422, 423, 466, 465), (409, 410, 453, 452), (396, 397, 440, 439), (423, 424, 467, 466), (410, 411, 454, 453), (397, 398, 441, 440), (424, 425, 468, 467), (411, 412, 455, 454), (398, 399, 442, 441), (425, 426, 469, 468), (412, 413, 456, 455), (1091, 400, 443, 1092), (426, 427, 470, 469), (1043, 391, 434, 1044), (413, 414, 457, 456), (1115, 401, 444, 1116), (427, 428, 471, 470), (387, 390, 433, 430), (414, 415, 458, 457), (401, 402, 445, 444), (428, 429, 472, 471), (388, 387, 430, 431), (415, 416, 459, 458), (402, 403, 446, 445), (389, 388, 431, 432), (416, 417, 460, 459), (403, 404, 447, 446), (989, 389, 432), (417, 418, 461, 460), (454, 455, 498, 497), (441, 442, 485, 484), (468, 469, 512, 511), (455, 456, 499, 498), (1092, 443, 486, 1093), (469, 470, 513, 512), (1044, 434, 477, 1045), (456, 457, 500, 499), (1116, 444, 487, 1117), (470, 471, 514, 513), (430, 433, 476, 473), (457, 458, 501, 500), (444, 445, 488, 487), (471, 472, 515, 514), (431, 430, 473, 474), (458, 459, 502, 501), (445, 446, 489, 488), (432, 431, 474, 475), (459, 460, 503, 502), (446, 447, 490, 489), (989, 432, 475), (460, 461, 504, 503), (447, 448, 491, 490), (1068, 435, 478, 1069), (461, 462, 505, 504), (448, 449, 492, 491), (435, 436, 479, 478), (462, 463, 506, 505), (1164, 450, 493, 1165), (436, 437, 480, 479), (463, 464, 507, 506), (1140, 451, 494, 1141), (437, 438, 481, 480), (464, 465, 508, 507), (451, 452, 495, 494), (438, 439, 482, 481), (465, 466, 509, 508), (452, 453, 496, 495), (439, 440, 483, 482), (466, 467, 510, 509), (453, 454, 497, 496), (440, 441, 484, 483), (467, 468, 511, 510), (1069, 478, 521, 1070), (504, 505, 548, 547), (491, 492, 535, 534), (478, 479, 522, 521), (505, 506, 549, 548), (1165, 493, 536, 1166), (479, 480, 523, 522), (506, 507, 550, 549), (1141, 494, 537, 1142), (480, 481, 524, 523), (507, 508, 551, 550), (494, 495, 538, 537), (481, 482, 525, 524), (508, 509, 552, 551), (495, 496, 539, 538), (482, 483, 526, 525), (509, 510, 553, 552), (496, 497, 540, 539), (483, 484, 527, 526), (510, 511, 554, 553), (497, 498, 541, 540), (484, 485, 528, 527), (511, 512, 555, 554), (498, 499, 542, 541), (1093, 486, 529, 1094), (512, 513, 556, 555), (1045, 477, 520, 1046), (499, 500, 543, 542), (1117, 487, 530, 1118), (513, 514, 557, 556), (473, 476, 519, 516), (500, 501, 544, 543), (487, 488, 531, 530), (514, 515, 558, 557), (474, 473, 516, 517), (501, 502, 545, 544), (488, 489, 532, 531), (475, 474, 517, 518), (502, 503, 546, 545), (489, 490, 533, 532), (989, 475, 518), (503, 504, 547, 546), (490, 491, 534, 533), (540, 541, 584, 583), (527, 528, 571, 570), (554, 555, 598, 597), (541, 542, 585, 584), (1094, 529, 572, 1095), (555, 556, 599, 598), (1046, 520, 563, 1047), (542, 543, 586, 585), (1118, 530, 573, 1119), (556, 557, 600, 599), (516, 519, 562, 559), (543, 544, 587, 586), (530, 531, 574, 573), (557, 558, 601, 600), (517, 516, 559, 560), (544, 545, 588, 587), (531, 532, 575, 574), (518, 517, 560, 561), (545, 546, 589, 588), (532, 533, 576, 575), (989, 518, 561), (546, 547, 590, 589), (533, 534, 577, 576), (1070, 521, 564, 1071), (547, 548, 591, 590), (534, 535, 578, 577), (521, 522, 565, 564), (548, 549, 592, 591), (1166, 536, 579, 1167), (522, 523, 566, 565), (549, 550, 593, 592), (1142, 537, 580, 1143), (523, 524, 567, 566), (550, 551, 594, 593), (537, 538, 581, 580), (524, 525, 568, 567), (551, 552, 595, 594), (538, 539, 582, 581), (525, 526, 569, 568), (552, 553, 596, 595), (539, 540, 583, 582), (526, 527, 570, 569), (553, 554, 597, 596), (1071, 564, 607, 1072), (590, 591, 634, 633), (577, 578, 621, 620), (564, 565, 608, 607), (591, 592, 635, 634), (1167, 579, 622, 1168), (565, 566, 609, 608), (592, 593, 636, 635), (1143, 580, 623, 1144), (566, 567, 610, 609), (593, 594, 637, 636), (580, 581, 624, 623), (567, 568, 611, 610), (594, 595, 638, 637), (581, 582, 625, 624), (568, 569, 612, 611), (595, 596, 639, 638), (582, 583, 626, 625), (569, 570, 613, 612), (596, 597, 640, 639), (583, 584, 627, 626), (570, 571, 614, 613), (597, 598, 641, 640), (584, 585, 628, 627), (1095, 572, 615, 1096), (598, 599, 642, 641), (1047, 563, 606, 1048), (585, 586, 629, 628), (1119, 573, 616, 1120), (599, 600, 643, 642), (559, 562, 605, 602), (586, 587, 630, 629), (573, 574, 617, 616), (600, 601, 644, 643), (560, 559, 602, 603), (587, 588, 631, 630), (574, 575, 618, 617), (561, 560, 603, 604), (588, 589, 632, 631), (575, 576, 619, 618), (989, 561, 604), (589, 590, 633, 632), (576, 577, 620, 619), (613, 614, 657, 656), (640, 641, 684, 683), (627, 628, 671, 670), (1096, 615, 658, 1097), (641, 642, 685, 684), (1048, 606, 649, 1049), (628, 629, 672, 671), (1120, 616, 659, 1121), (642, 643, 686, 685), (602, 605, 648, 645), (629, 630, 673, 672), (616, 617, 660, 659), (643, 644, 687, 686), (603, 602, 645, 646), (630, 631, 674, 673), (617, 618, 661, 660), (604, 603, 646, 647), (631, 632, 675, 674), (618, 619, 662, 661), (989, 604, 647), (632, 633, 676, 675), (619, 620, 663, 662), (1072, 607, 650, 1073), (633, 634, 677, 676), (620, 621, 664, 663), (607, 608, 651, 650), (634, 635, 678, 677), (1168, 622, 665, 1169), (608, 609, 652, 651), (635, 636, 679, 678), (1144, 623, 666, 1145), (609, 610, 653, 652), (636, 637, 680, 679), (623, 624, 667, 666), (610, 611, 654, 653), (637, 638, 681, 680), (624, 625, 668, 667), (611, 612, 655, 654), (638, 639, 682, 681), (625, 626, 669, 668), (612, 613, 656, 655), (639, 640, 683, 682), (626, 627, 670, 669), (676, 677, 720, 719), (663, 664, 707, 706), (650, 651, 694, 693), (677, 678, 721, 720), (1169, 665, 708, 1170), (651, 652, 695, 694), (678, 679, 722, 721), (1145, 666, 709, 1146), (652, 653, 696, 695), (679, 680, 723, 722), (666, 667, 710, 709), (653, 654, 697, 696), (680, 681, 724, 723), (667, 668, 711, 710), (654, 655, 698, 697), (681, 682, 725, 724), (668, 669, 712, 711), (655, 656, 699, 698), (682, 683, 726, 725), (669, 670, 713, 712), (656, 657, 700, 699), (683, 684, 727, 726), (670, 671, 714, 713), (1097, 658, 701, 1098), (684, 685, 728, 727), (1049, 649, 692, 1050), (671, 672, 715, 714), (1121, 659, 702, 1122), (685, 686, 729, 728), (645, 648, 691, 688), (672, 673, 716, 715), (659, 660, 703, 702), (686, 687, 730, 729), (646, 645, 688, 689), (673, 674, 717, 716), (660, 661, 704, 703), (647, 646, 689, 690), (674, 675, 718, 717), (661, 662, 705, 704), (989, 647, 690), (675, 676, 719, 718), (662, 663, 706, 705), (1073, 650, 693, 1074), (699, 700, 743, 742), (726, 727, 770, 769), (713, 714, 757, 756), (1098, 701, 744, 1099), (727, 728, 771, 770), (1050, 692, 735, 1051), (714, 715, 758, 757), (1122, 702, 745, 1123), (728, 729, 772, 771), (688, 691, 734, 731), (715, 716, 759, 758), (702, 703, 746, 745), (729, 730, 773, 772), (689, 688, 731, 732), (716, 717, 760, 759), (703, 704, 747, 746), (690, 689, 732, 733), (717, 718, 761, 760), (704, 705, 748, 747), (989, 690, 733), (718, 719, 762, 761), (705, 706, 749, 748), (1074, 693, 736, 1075), (719, 720, 763, 762), (706, 707, 750, 749), (693, 694, 737, 736), (720, 721, 764, 763), (1170, 708, 751, 1171), (694, 695, 738, 737), (721, 722, 765, 764), (1146, 709, 752, 1147), (695, 696, 739, 738), (722, 723, 766, 765), (709, 710, 753, 752), (696, 697, 740, 739), (723, 724, 767, 766), (710, 711, 754, 753), (697, 698, 741, 740), (724, 725, 768, 767), (711, 712, 755, 754), (698, 699, 742, 741), (725, 726, 769, 768), (712, 713, 756, 755), (749, 750, 793, 792), (736, 737, 780, 779), (763, 764, 807, 806), (1171, 751, 794, 1172), (737, 738, 781, 780), (764, 765, 808, 807), (1147, 752, 795, 1148), (738, 739, 782, 781), (765, 766, 809, 808), (752, 753, 796, 795), (739, 740, 783, 782), (766, 767, 810, 809), (753, 754, 797, 796), (740, 741, 784, 783), (767, 768, 811, 810), (754, 755, 798, 797), (741, 742, 785, 784), (768, 769, 812, 811), (755, 756, 799, 798), (742, 743, 786, 785), (769, 770, 813, 812), (756, 757, 800, 799), (1099, 744, 787, 1100), (770, 771, 814, 813), (1051, 735, 778, 1052), (757, 758, 801, 800), (1123, 745, 788, 1124), (771, 772, 815, 814), (731, 734, 777, 774), (758, 759, 802, 801), (745, 746, 789, 788), (772, 773, 816, 815), (732, 731, 774, 775), (759, 760, 803, 802), (746, 747, 790, 789), (733, 732, 775, 776), (760, 761, 804, 803), (747, 748, 791, 790), (989, 733, 776), (761, 762, 805, 804), (748, 749, 792, 791), (1075, 736, 779, 1076), (762, 763, 806, 805), (799, 800, 843, 842), (810, 811, 854, 853), (1100, 787, 830, 1101), (1052, 778, 821, 1053), (800, 801, 844, 843), (811, 812, 855, 854), (1124, 788, 831, 1125), (774, 777, 820, 817), (801, 802, 845, 844), (812, 813, 856, 855), (788, 789, 832, 831), (775, 774, 817, 818), (813, 814, 857, 856), (789, 790, 833, 832), (776, 775, 818, 819), (814, 815, 858, 857), (790, 791, 834, 833), (989, 776, 819), (815, 816, 859, 858), (791, 792, 835, 834), (802, 803, 846, 845), (1076, 779, 822, 1077), (792, 793, 836, 835), (803, 804, 847, 846), (779, 780, 823, 822), (1172, 794, 837, 1173), (804, 805, 848, 847), (780, 781, 824, 823), (1148, 795, 838, 1149), (805, 806, 849, 848), (781, 782, 825, 824), (795, 796, 839, 838), (806, 807, 850, 849), (782, 783, 826, 825), (796, 797, 840, 839), (807, 808, 851, 850), (783, 784, 827, 826), (797, 798, 841, 840), (808, 809, 852, 851), (784, 785, 828, 827), (798, 799, 842, 841), (809, 810, 853, 852), (785, 786, 829, 828), (819, 818, 861, 862), (846, 847, 890, 889), (833, 834, 877, 876), (989, 819, 862), (847, 848, 891, 890), (834, 835, 878, 877), (1077, 822, 865, 1078), (848, 849, 892, 891), (835, 836, 879, 878), (822, 823, 866, 865), (849, 850, 893, 892), (1173, 837, 880, 1174), (823, 824, 867, 866), (850, 851, 894, 893), (1149, 838, 881, 1150), (824, 825, 868, 867), (851, 852, 895, 894), (838, 839, 882, 881), (825, 826, 869, 868), (852, 853, 896, 895), (839, 840, 883, 882), (826, 827, 870, 869), (853, 854, 897, 896), (840, 841, 884, 883), (827, 828, 871, 870), (854, 855, 898, 897), (841, 842, 885, 884), (828, 829, 872, 871), (855, 856, 899, 898), (842, 843, 886, 885), (1101, 830, 873, 1102), (856, 857, 900, 899), (1053, 821, 864, 1054), (843, 844, 887, 886), (1125, 831, 874, 1126), (857, 858, 901, 900), (817, 820, 863, 860), (844, 845, 888, 887), (831, 832, 875, 874), (858, 859, 902, 901), (818, 817, 860, 861), (845, 846, 889, 888), (832, 833, 876, 875), (869, 870, 913, 912), (896, 897, 940, 939), (883, 884, 927, 926), (870, 871, 914, 913), (897, 898, 941, 940), (884, 885, 928, 927), (871, 872, 915, 914), (898, 899, 942, 941), (885, 886, 929, 928), (1102, 873, 916, 1103), (899, 900, 943, 942), (1054, 864, 907, 1055), (886, 887, 930, 929), (1126, 874, 917, 1127), (900, 901, 944, 943), (860, 863, 906, 903), (887, 888, 931, 930), (874, 875, 918, 917), (901, 902, 945, 944), (861, 860, 903, 904), (888, 889, 932, 931), (875, 876, 919, 918), (862, 861, 904, 905), (889, 890, 933, 932), (876, 877, 920, 919), (989, 862, 905), (890, 891, 934, 933), (877, 878, 921, 920), (1078, 865, 908, 1079), (891, 892, 935, 934), (878, 879, 922, 921), (865, 866, 909, 908), (892, 893, 936, 935), (1174, 880, 923, 1175), (866, 867, 910, 909), (893, 894, 937, 936), (1150, 881, 924, 1151), (867, 868, 911, 910), (894, 895, 938, 937), (881, 882, 925, 924), (868, 869, 912, 911), (895, 896, 939, 938), (882, 883, 926, 925), (932, 933, 976, 975), (919, 920, 963, 962), (989, 905, 948), (933, 934, 977, 976), (920, 921, 964, 963), (1079, 908, 951, 1080), (934, 935, 978, 977), (921, 922, 965, 964), (908, 909, 952, 951), (935, 936, 979, 978), (1175, 923, 966, 1176), (909, 910, 953, 952), (936, 937, 980, 979), (1151, 924, 967, 1152), (910, 911, 954, 953), (937, 938, 981, 980), (924, 925, 968, 967), (911, 912, 955, 954), (938, 939, 982, 981), (925, 926, 969, 968), (912, 913, 956, 955), (939, 940, 983, 982), (926, 927, 970, 969), (913, 914, 957, 956), (940, 941, 984, 983), (927, 928, 971, 970), (914, 915, 958, 957), (941, 942, 985, 984), (928, 929, 972, 971), (1103, 916, 959, 1104), (942, 943, 986, 985), (1055, 907, 950, 1056), (929, 930, 973, 972), (1127, 917, 960, 1128), (943, 944, 987, 986), (903, 906, 949, 946), (930, 931, 974, 973), (917, 918, 961, 960), (944, 945, 988, 987), (904, 903, 946, 947), (931, 932, 975, 974), (918, 919, 962, 961), (905, 904, 947, 948), (955, 956, 1000, 999), (982, 983, 1027, 1026), (969, 970, 1014, 1013), (956, 957, 1001, 1000), (983, 984, 1028, 1027), (970, 971, 1015, 1014), (957, 958, 1002, 1001), (984, 985, 1029, 1028), (971, 972, 1016, 1015), (1104, 959, 1003, 1105), (985, 986, 1030, 1029), (1056, 950, 994, 1057), (972, 973, 1017, 1016), (1128, 960, 1004, 1129), (986, 987, 1031, 1030), (946, 949, 993, 990), (973, 974, 1018, 1017), (960, 961, 1005, 1004), (987, 988, 1032, 1031), (947, 946, 990, 991), (974, 975, 1019, 1018), (961, 962, 1006, 1005), (948, 947, 991, 992), (975, 976, 1020, 1019), (962, 963, 1007, 1006), (989, 948, 992), (976, 977, 1021, 1020), (963, 964, 1008, 1007), (1080, 951, 995, 1081), (977, 978, 1022, 1021), (964, 965, 1009, 1008), (951, 952, 996, 995), (978, 979, 1023, 1022), (1176, 966, 1010, 1177), (952, 953, 997, 996), (979, 980, 1024, 1023), (1152, 967, 1011, 1153), (953, 954, 998, 997), (980, 981, 1025, 1024), (967, 968, 1012, 1011), (954, 955, 999, 998), (981, 982, 1026, 1025), (968, 969, 1013, 1012), (429, 386, 1033), (988, 945, 1033), (859, 816, 1033), (816, 773, 1033), (257, 214, 1033), (1032, 988, 1033), (214, 171, 1033), (644, 601, 1033), (85, 42, 1033), (687, 644, 1033), (472, 429, 1033), (42, 1032, 1033), (515, 472, 1033), (300, 257, 1033), (945, 902, 1033), (343, 300, 1033), (128, 85, 1033), (902, 859, 1033), (558, 515, 1033), (730, 687, 1033), (171, 128, 1033), (773, 730, 1033), (386, 343, 1033), (601, 558, 1033), (949, 1056, 1057, 993), (906, 1055, 1056, 949), (863, 1054, 1055, 906), (820, 1053, 1054, 863), (777, 1052, 1053, 820), (734, 1051, 1052, 777), (691, 1050, 1051, 734), (648, 1049, 1050, 691), (605, 1048, 1049, 648), (562, 1047, 1048, 605), (519, 1046, 1047, 562), (476, 1045, 1046, 519), (433, 1044, 1045, 476), (390, 1043, 1044, 433), (347, 1042, 1043, 390), (304, 1041, 1042, 347), (261, 1040, 1041, 304), (218, 1039, 1040, 261), (175, 1038, 1039, 218), (132, 1037, 1038, 175), (89, 1036, 1037, 132), (46, 1035, 1036, 89), (3, 1034, 1035, 46), (993, 1057, 1034, 3), (950, 1080, 1081, 994), (907, 1079, 1080, 950), (864, 1078, 1079, 907), (821, 1077, 1078, 864), (778, 1076, 1077, 821), (735, 1075, 1076, 778), (692, 1074, 1075, 735), (649, 1073, 1074, 692), (606, 1072, 1073, 649), (563, 1071, 1072, 606), (520, 1070, 1071, 563), (477, 1069, 1070, 520), (434, 1068, 1069, 477), (391, 1067, 1068, 434), (348, 1066, 1067, 391), (305, 1065, 1066, 348), (262, 1064, 1065, 305), (219, 1063, 1064, 262), (176, 1062, 1063, 219), (133, 1061, 1062, 176), (90, 1060, 1061, 133), (47, 1059, 1060, 90), (4, 1058, 1059, 47), (994, 1081, 1058, 4), (958, 1104, 1105, 1002), (915, 1103, 1104, 958), (872, 1102, 1103, 915), (829, 1101, 1102, 872), (786, 1100, 1101, 829), (743, 1099, 1100, 786), (700, 1098, 1099, 743), (657, 1097, 1098, 700), (614, 1096, 1097, 657), (571, 1095, 1096, 614), (528, 1094, 1095, 571), (485, 1093, 1094, 528), (442, 1092, 1093, 485), (399, 1091, 1092, 442), (356, 1090, 1091, 399), (313, 1089, 1090, 356), (270, 1088, 1089, 313), (227, 1087, 1088, 270), (184, 1086, 1087, 227), (141, 1085, 1086, 184), (98, 1084, 1085, 141), (55, 1083, 1084, 98), (12, 1082, 1083, 55), (1002, 1105, 1082, 12), (959, 1128, 1129, 1003), (916, 1127, 1128, 959), (873, 1126, 1127, 916), (830, 1125, 1126, 873), (787, 1124, 1125, 830), (744, 1123, 1124, 787), (701, 1122, 1123, 744), (658, 1121, 1122, 701), (615, 1120, 1121, 658), (572, 1119, 1120, 615), (529, 1118, 1119, 572), (486, 1117, 1118, 529), (443, 1116, 1117, 486), (400, 1115, 1116, 443), (357, 1114, 1115, 400), (314, 1113, 1114, 357), (271, 1112, 1113, 314), (228, 1111, 1112, 271), (185, 1110, 1111, 228), (142, 1109, 1110, 185), (99, 1108, 1109, 142), (56, 1107, 1108, 99), (13, 1106, 1107, 56), (1003, 1129, 1106, 13), (966, 1152, 1153, 1010), (923, 1151, 1152, 966), (880, 1150, 1151, 923), (837, 1149, 1150, 880), (794, 1148, 1149, 837), (751, 1147, 1148, 794), (708, 1146, 1147, 751), (665, 1145, 1146, 708), (622, 1144, 1145, 665), (579, 1143, 1144, 622), (536, 1142, 1143, 579), (493, 1141, 1142, 536), (450, 1140, 1141, 493), (407, 1139, 1140, 450), (364, 1138, 1139, 407), (321, 1137, 1138, 364), (278, 1136, 1137, 321), (235, 1135, 1136, 278), (192, 1134, 1135, 235), (149, 1133, 1134, 192), (106, 1132, 1133, 149), (63, 1131, 1132, 106), (20, 1130, 1131, 63), (1010, 1153, 1130, 20), (965, 1176, 1177, 1009), (922, 1175, 1176, 965), (879, 1174, 1175, 922), (836, 1173, 1174, 879), (793, 1172, 1173, 836), (750, 1171, 1172, 793), (707, 1170, 1171, 750), (664, 1169, 1170, 707), (621, 1168, 1169, 664), (578, 1167, 1168, 621), (535, 1166, 1167, 578), (492, 1165, 1166, 535), (449, 1164, 1165, 492), (406, 1163, 1164, 449), (363, 1162, 1163, 406), (320, 1161, 1162, 363), (277, 1160, 1161, 320), (234, 1159, 1160, 277), (191, 1158, 1159, 234), (148, 1157, 1158, 191), (105, 1156, 1157, 148), (62, 1155, 1156, 105), (19, 1154, 1155, 62), (1009, 1177, 1154, 19)])
me_plane_003.polygons.foreach_set('use_smooth', [True] * 1200)
me_plane_003.materials.append(mat_glass___clear)
me_plane_003.use_remesh_preserve_volume = False
me_plane_003.use_remesh_preserve_attributes = False
me_plane_003.use_mirror_vertex_groups = False
me_plane_003.update()

# ---- objects
ob_tequila = bpy.data.objects.new('Tequila', me_plane_003)

# ---- transforms, parenting, visibility, modifiers, constraints
ob_tequila.location = (0.0, 0.0, 0.0)
ob_tequila.lineart.crease_threshold = 0.0
_m = ob_tequila.modifiers.new('Subsurf', 'SUBSURF')
_m.uv_smooth = 'PRESERVE_CORNERS'
_m.quality = 2
_m.levels = 2
_m.show_only_control_edges = False

# ---- collection membership
col_collection_1.objects.link(ob_tequila)

# ---- scene / render settings (as saved in the file)
scene.frame_start = 1; scene.frame_end = 250; scene.frame_set(1)
scene.render.engine = 'CYCLES'
scene.render.resolution_percentage = 50
scene.render.dither_intensity = 0.0
scene.cycles.use_denoising = False
scene.cycles.samples = 128
scene.cycles.sampling_pattern = 'TABULATED_SOBOL'
scene.cycles.use_adaptive_sampling = False
scene.cycles.use_light_tree = False
scene.cycles.blur_glossy = 0.0
scene.cycles.sample_clamp_indirect = 0.0
scene.view_settings.view_transform = 'Standard'
bpy.context.view_layer.update()

# ---- added for rendering (the .blend has no active camera and no usable light): camera, sun
cam_auto = bpy.data.cameras.new('AutoCamera')
cam_auto.lens = 50.0
cam_auto.sensor_width = 36.0
cam_auto.clip_end = 1000.0
ob_auto_camera = bpy.data.objects.new('AutoCamera', cam_auto)
scene.collection.objects.link(ob_auto_camera)
ob_auto_camera.location = (0.497604, -0.597125, 0.625694)
ob_auto_camera.rotation_euler = (1.09748, -7.21219e-08, 0.694738)
scene.camera = ob_auto_camera
light_auto_sun = bpy.data.lights.new('AutoSun', 'SUN')
light_auto_sun.energy = 3.0
light_auto_sun.angle = 0.0523599
ob_auto_sun = bpy.data.objects.new('AutoSun', light_auto_sun)
scene.collection.objects.link(ob_auto_sun)
ob_auto_sun.rotation_euler = (0.872665, 0.174533, 0.523599)
bpy.context.view_layer.update()

